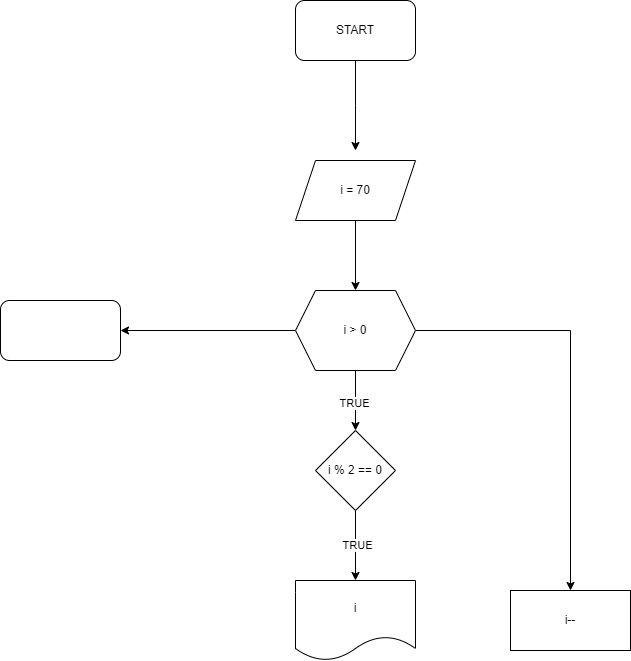

The diagram above was exported from draw.io. Its source (the exported page's mxGraphModel, read from the mxfile embedded in the PNG):
<mxGraphModel dx="1434" dy="780" grid="1" gridSize="10" guides="1" tooltips="1" connect="1" arrows="1" fold="1" page="1" pageScale="1" pageWidth="850" pageHeight="1100" math="0" shadow="0">
  <root>
    <mxCell id="0" />
    <mxCell id="1" parent="0" />
    <mxCell id="QgpOE-nRBw9mG5NHCiLG-75" style="edgeStyle=orthogonalEdgeStyle;rounded=0;orthogonalLoop=1;jettySize=auto;html=1;" edge="1" parent="1" source="QgpOE-nRBw9mG5NHCiLG-73">
      <mxGeometry relative="1" as="geometry">
        <mxPoint x="425" y="220" as="targetPoint" />
      </mxGeometry>
    </mxCell>
    <mxCell id="QgpOE-nRBw9mG5NHCiLG-73" value="START" style="rounded=1;whiteSpace=wrap;html=1;" vertex="1" parent="1">
      <mxGeometry x="365" y="70" width="120" height="60" as="geometry" />
    </mxCell>
    <mxCell id="QgpOE-nRBw9mG5NHCiLG-96" style="edgeStyle=orthogonalEdgeStyle;rounded=0;orthogonalLoop=1;jettySize=auto;html=1;entryX=0.5;entryY=0;entryDx=0;entryDy=0;" edge="1" parent="1" source="QgpOE-nRBw9mG5NHCiLG-94" target="QgpOE-nRBw9mG5NHCiLG-95">
      <mxGeometry relative="1" as="geometry" />
    </mxCell>
    <mxCell id="QgpOE-nRBw9mG5NHCiLG-94" value="i = 70" style="shape=parallelogram;perimeter=parallelogramPerimeter;whiteSpace=wrap;html=1;fixedSize=1;" vertex="1" parent="1">
      <mxGeometry x="365" y="230" width="120" height="60" as="geometry" />
    </mxCell>
    <mxCell id="QgpOE-nRBw9mG5NHCiLG-99" style="edgeStyle=orthogonalEdgeStyle;rounded=0;orthogonalLoop=1;jettySize=auto;html=1;" edge="1" parent="1" source="QgpOE-nRBw9mG5NHCiLG-95" target="QgpOE-nRBw9mG5NHCiLG-97">
      <mxGeometry relative="1" as="geometry" />
    </mxCell>
    <mxCell id="QgpOE-nRBw9mG5NHCiLG-100" value="TRUE" style="edgeLabel;html=1;align=center;verticalAlign=middle;resizable=0;points=[];" vertex="1" connectable="0" parent="QgpOE-nRBw9mG5NHCiLG-99">
      <mxGeometry x="0.0667" y="-2" relative="1" as="geometry">
        <mxPoint as="offset" />
      </mxGeometry>
    </mxCell>
    <mxCell id="QgpOE-nRBw9mG5NHCiLG-104" style="edgeStyle=orthogonalEdgeStyle;rounded=0;orthogonalLoop=1;jettySize=auto;html=1;entryX=0.5;entryY=0;entryDx=0;entryDy=0;" edge="1" parent="1" source="QgpOE-nRBw9mG5NHCiLG-95" target="QgpOE-nRBw9mG5NHCiLG-103">
      <mxGeometry relative="1" as="geometry" />
    </mxCell>
    <mxCell id="QgpOE-nRBw9mG5NHCiLG-106" style="edgeStyle=orthogonalEdgeStyle;rounded=0;orthogonalLoop=1;jettySize=auto;html=1;entryX=1;entryY=0.5;entryDx=0;entryDy=0;" edge="1" parent="1" source="QgpOE-nRBw9mG5NHCiLG-95" target="QgpOE-nRBw9mG5NHCiLG-105">
      <mxGeometry relative="1" as="geometry" />
    </mxCell>
    <mxCell id="QgpOE-nRBw9mG5NHCiLG-95" value="i &amp;gt; 0" style="shape=hexagon;perimeter=hexagonPerimeter2;whiteSpace=wrap;html=1;fixedSize=1;" vertex="1" parent="1">
      <mxGeometry x="365" y="360" width="120" height="80" as="geometry" />
    </mxCell>
    <mxCell id="QgpOE-nRBw9mG5NHCiLG-101" style="edgeStyle=orthogonalEdgeStyle;rounded=0;orthogonalLoop=1;jettySize=auto;html=1;entryX=0.5;entryY=0;entryDx=0;entryDy=0;" edge="1" parent="1" source="QgpOE-nRBw9mG5NHCiLG-97" target="QgpOE-nRBw9mG5NHCiLG-98">
      <mxGeometry relative="1" as="geometry" />
    </mxCell>
    <mxCell id="QgpOE-nRBw9mG5NHCiLG-102" value="TRUE" style="edgeLabel;html=1;align=center;verticalAlign=middle;resizable=0;points=[];" vertex="1" connectable="0" parent="QgpOE-nRBw9mG5NHCiLG-101">
      <mxGeometry x="-0.0286" y="1" relative="1" as="geometry">
        <mxPoint as="offset" />
      </mxGeometry>
    </mxCell>
    <mxCell id="QgpOE-nRBw9mG5NHCiLG-97" value="i % 2 == 0" style="rhombus;whiteSpace=wrap;html=1;" vertex="1" parent="1">
      <mxGeometry x="385" y="500" width="80" height="80" as="geometry" />
    </mxCell>
    <mxCell id="QgpOE-nRBw9mG5NHCiLG-98" value="i" style="shape=document;whiteSpace=wrap;html=1;boundedLbl=1;" vertex="1" parent="1">
      <mxGeometry x="365" y="650" width="120" height="80" as="geometry" />
    </mxCell>
    <mxCell id="QgpOE-nRBw9mG5NHCiLG-103" value="i--" style="rounded=0;whiteSpace=wrap;html=1;" vertex="1" parent="1">
      <mxGeometry x="580" y="660" width="120" height="60" as="geometry" />
    </mxCell>
    <mxCell id="QgpOE-nRBw9mG5NHCiLG-105" value="" style="rounded=1;whiteSpace=wrap;html=1;" vertex="1" parent="1">
      <mxGeometry x="70" y="370" width="120" height="60" as="geometry" />
    </mxCell>
  </root>
</mxGraphModel>